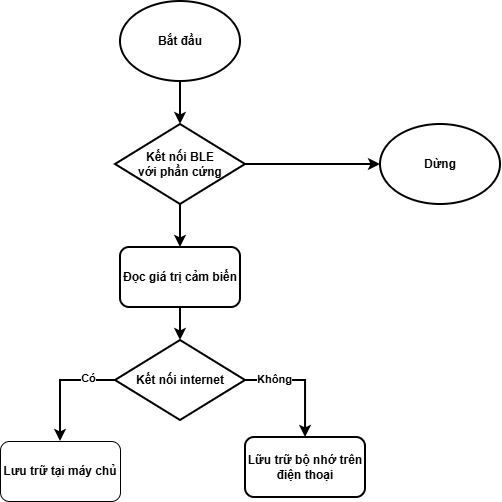

The diagram above was exported from draw.io. Its source (the exported page's mxGraphModel, read from the mxfile embedded in the PNG):
<mxGraphModel dx="996" dy="628" grid="0" gridSize="10" guides="1" tooltips="0" connect="1" arrows="1" fold="1" page="1" pageScale="1" pageWidth="827" pageHeight="1169" math="0" shadow="0">
  <root>
    <mxCell id="0" />
    <mxCell id="1" parent="0" />
    <mxCell id="2" edge="1" parent="1" source="3" style="edgeStyle=orthogonalEdgeStyle;rounded=0;orthogonalLoop=1;jettySize=auto;html=1;strokeWidth=2;fontStyle=1" target="6">
      <mxGeometry relative="1" as="geometry" />
    </mxCell>
    <mxCell id="3" parent="1" style="ellipse;whiteSpace=wrap;html=1;fontStyle=1;strokeWidth=2;" value="Bắt đầu" vertex="1">
      <mxGeometry height="80" width="120" x="1074" y="169" as="geometry" />
    </mxCell>
    <mxCell id="4" edge="1" parent="1" source="6" style="edgeStyle=orthogonalEdgeStyle;rounded=0;orthogonalLoop=1;jettySize=auto;html=1;strokeWidth=2;fontStyle=1" target="8">
      <mxGeometry relative="1" as="geometry" />
    </mxCell>
    <mxCell id="5" edge="1" parent="1" source="6" style="edgeStyle=orthogonalEdgeStyle;rounded=0;orthogonalLoop=1;jettySize=auto;html=1;strokeWidth=2;fontStyle=1" target="16">
      <mxGeometry relative="1" as="geometry" />
    </mxCell>
    <mxCell id="6" parent="1" style="rhombus;whiteSpace=wrap;html=1;fontStyle=1;strokeWidth=2;" value="Kết nối BLE &lt;br&gt;với phần cứng" vertex="1">
      <mxGeometry height="80" width="130" x="1069" y="292" as="geometry" />
    </mxCell>
    <mxCell id="7" edge="1" parent="1" source="8" style="edgeStyle=orthogonalEdgeStyle;rounded=0;orthogonalLoop=1;jettySize=auto;html=1;strokeWidth=2;fontStyle=1" target="15">
      <mxGeometry relative="1" as="geometry" />
    </mxCell>
    <mxCell id="8" parent="1" style="rounded=1;whiteSpace=wrap;html=1;fontStyle=1;strokeWidth=2;" value="Đọc giá trị cảm biến" vertex="1">
      <mxGeometry height="60" width="120" x="1074" y="415" as="geometry" />
    </mxCell>
    <mxCell id="9" parent="1" style="rounded=1;whiteSpace=wrap;html=1;fontStyle=1" value="Lưu trữ tại máy chủ" vertex="1">
      <mxGeometry height="60" width="120" x="954" y="609" as="geometry" />
    </mxCell>
    <mxCell id="10" parent="1" style="rounded=1;whiteSpace=wrap;html=1;fontStyle=1;strokeWidth=2;" value="Lữu trữ bộ nhớ trên điện thoại" vertex="1">
      <mxGeometry height="60" width="120" x="1199" y="605" as="geometry" />
    </mxCell>
    <mxCell id="11" edge="1" parent="1" source="15" style="edgeStyle=orthogonalEdgeStyle;rounded=0;orthogonalLoop=1;jettySize=auto;html=1;strokeWidth=2;fontStyle=1" target="9">
      <mxGeometry relative="1" as="geometry">
        <Array as="points">
          <mxPoint x="1014" y="548" />
        </Array>
      </mxGeometry>
    </mxCell>
    <mxCell id="12" connectable="0" parent="11" style="edgeLabel;html=1;align=center;verticalAlign=middle;resizable=0;points=[];" value="&lt;b&gt;Có&lt;/b&gt;" vertex="1">
      <mxGeometry relative="1" x="-0.5236" y="-3" as="geometry">
        <mxPoint as="offset" />
      </mxGeometry>
    </mxCell>
    <mxCell id="13" edge="1" parent="1" source="15" style="edgeStyle=orthogonalEdgeStyle;rounded=0;orthogonalLoop=1;jettySize=auto;html=1;strokeWidth=2;fontStyle=1" target="10">
      <mxGeometry relative="1" as="geometry">
        <Array as="points">
          <mxPoint x="1259" y="548" />
        </Array>
      </mxGeometry>
    </mxCell>
    <mxCell id="14" connectable="0" parent="13" style="edgeLabel;html=1;align=center;verticalAlign=middle;resizable=0;points=[];" value="&lt;b&gt;Không&lt;/b&gt;" vertex="1">
      <mxGeometry relative="1" x="-0.5099" y="2" as="geometry">
        <mxPoint as="offset" />
      </mxGeometry>
    </mxCell>
    <mxCell id="15" parent="1" style="rhombus;whiteSpace=wrap;html=1;fontStyle=1;strokeWidth=2;" value="Kết nối internet" vertex="1">
      <mxGeometry height="80" width="130" x="1069" y="508" as="geometry" />
    </mxCell>
    <mxCell id="16" parent="1" style="ellipse;whiteSpace=wrap;html=1;strokeWidth=2;fontStyle=1" value="Dừng" vertex="1">
      <mxGeometry height="80" width="120" x="1334" y="292" as="geometry" />
    </mxCell>
  </root>
</mxGraphModel>